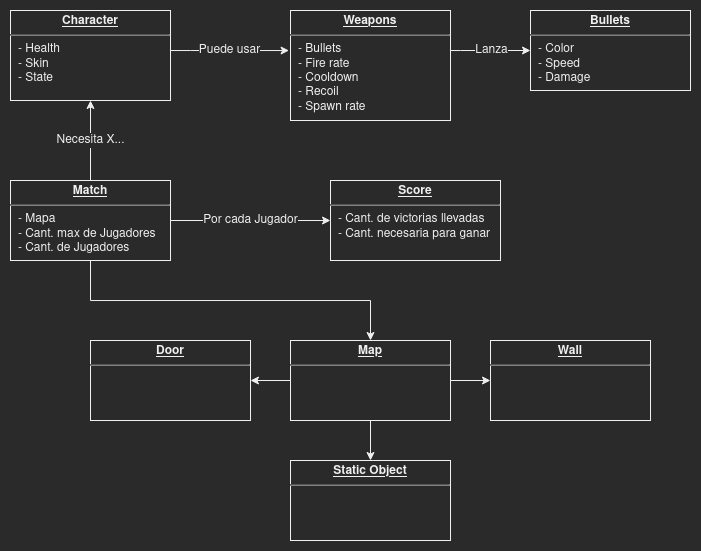

The diagram above was exported from draw.io. Its source (the exported page's mxGraphModel, read from the mxfile embedded in the PNG):
<mxGraphModel dx="946" dy="1621" grid="1" gridSize="10" guides="1" tooltips="1" connect="1" arrows="1" fold="1" page="1" pageScale="1" pageWidth="850" pageHeight="1100" math="0" shadow="0">
  <root>
    <mxCell id="0" />
    <mxCell id="1" parent="0" />
    <mxCell id="OqdMjQUrFYcFpNX2naIl-5" value="Puede usar" style="edgeStyle=orthogonalEdgeStyle;rounded=0;orthogonalLoop=1;jettySize=auto;html=1;entryX=-0.009;entryY=0.364;entryDx=0;entryDy=0;entryPerimeter=0;" edge="1" parent="1" source="OqdMjQUrFYcFpNX2naIl-3" target="OqdMjQUrFYcFpNX2naIl-4">
      <mxGeometry relative="1" as="geometry">
        <Array as="points">
          <mxPoint x="220" y="-250" />
          <mxPoint x="220" y="-250" />
        </Array>
      </mxGeometry>
    </mxCell>
    <mxCell id="OqdMjQUrFYcFpNX2naIl-3" value="&lt;p style=&quot;margin:0px;margin-top:4px;text-align:center;text-decoration:underline;&quot;&gt;&lt;b&gt;Character&lt;/b&gt;&lt;br&gt;&lt;/p&gt;&lt;hr&gt;&lt;p style=&quot;margin:0px;margin-left:8px;&quot;&gt;- Health&lt;/p&gt;&lt;p style=&quot;margin:0px;margin-left:8px;&quot;&gt;- Skin&lt;/p&gt;&lt;p style=&quot;margin:0px;margin-left:8px;&quot;&gt;- State&lt;br&gt;&lt;/p&gt;" style="verticalAlign=top;align=left;overflow=fill;fontSize=12;fontFamily=Helvetica;html=1;" vertex="1" parent="1">
      <mxGeometry x="40" y="-290" width="160" height="90" as="geometry" />
    </mxCell>
    <mxCell id="OqdMjQUrFYcFpNX2naIl-7" value="Lanza" style="edgeStyle=orthogonalEdgeStyle;rounded=0;orthogonalLoop=1;jettySize=auto;html=1;entryX=0;entryY=0.5;entryDx=0;entryDy=0;" edge="1" parent="1" source="OqdMjQUrFYcFpNX2naIl-4" target="OqdMjQUrFYcFpNX2naIl-6">
      <mxGeometry x="0.0391" relative="1" as="geometry">
        <Array as="points">
          <mxPoint x="490" y="-250" />
          <mxPoint x="490" y="-250" />
        </Array>
        <mxPoint as="offset" />
      </mxGeometry>
    </mxCell>
    <mxCell id="OqdMjQUrFYcFpNX2naIl-4" value="&lt;p style=&quot;margin:0px;margin-top:4px;text-align:center;text-decoration:underline;&quot;&gt;&lt;b&gt;Weapons&lt;/b&gt;&lt;br&gt;&lt;/p&gt;&lt;hr&gt;&lt;p style=&quot;margin:0px;margin-left:8px;&quot;&gt;- Bullets&lt;br&gt;&lt;/p&gt;&lt;p style=&quot;margin:0px;margin-left:8px;&quot;&gt;- Fire rate&lt;/p&gt;&lt;p style=&quot;margin:0px;margin-left:8px;&quot;&gt;- Cooldown&lt;/p&gt;&lt;p style=&quot;margin:0px;margin-left:8px;&quot;&gt;- Recoil&lt;/p&gt;&lt;p style=&quot;margin:0px;margin-left:8px;&quot;&gt;- Spawn rate&lt;br&gt;&lt;/p&gt;" style="verticalAlign=top;align=left;overflow=fill;fontSize=12;fontFamily=Helvetica;html=1;" vertex="1" parent="1">
      <mxGeometry x="320" y="-290" width="160" height="110" as="geometry" />
    </mxCell>
    <mxCell id="OqdMjQUrFYcFpNX2naIl-6" value="&lt;p style=&quot;margin:0px;margin-top:4px;text-align:center;text-decoration:underline;&quot;&gt;&lt;b&gt;Bullets&lt;/b&gt;&lt;br&gt;&lt;/p&gt;&lt;hr&gt;&lt;p style=&quot;margin:0px;margin-left:8px;&quot;&gt;- Color&lt;/p&gt;&lt;p style=&quot;margin:0px;margin-left:8px;&quot;&gt;- Speed&lt;/p&gt;&lt;p style=&quot;margin:0px;margin-left:8px;&quot;&gt;- Damage&lt;br&gt;&lt;/p&gt;" style="verticalAlign=top;align=left;overflow=fill;fontSize=12;fontFamily=Helvetica;html=1;" vertex="1" parent="1">
      <mxGeometry x="560" y="-290" width="160" height="80" as="geometry" />
    </mxCell>
    <mxCell id="OqdMjQUrFYcFpNX2naIl-13" style="edgeStyle=orthogonalEdgeStyle;rounded=0;orthogonalLoop=1;jettySize=auto;html=1;entryX=1;entryY=0.5;entryDx=0;entryDy=0;" edge="1" parent="1" source="OqdMjQUrFYcFpNX2naIl-8" target="OqdMjQUrFYcFpNX2naIl-9">
      <mxGeometry relative="1" as="geometry" />
    </mxCell>
    <mxCell id="OqdMjQUrFYcFpNX2naIl-14" style="edgeStyle=orthogonalEdgeStyle;rounded=0;orthogonalLoop=1;jettySize=auto;html=1;entryX=0;entryY=0.5;entryDx=0;entryDy=0;" edge="1" parent="1" source="OqdMjQUrFYcFpNX2naIl-8" target="OqdMjQUrFYcFpNX2naIl-10">
      <mxGeometry relative="1" as="geometry" />
    </mxCell>
    <mxCell id="OqdMjQUrFYcFpNX2naIl-15" style="edgeStyle=orthogonalEdgeStyle;rounded=0;orthogonalLoop=1;jettySize=auto;html=1;entryX=0.5;entryY=0;entryDx=0;entryDy=0;" edge="1" parent="1" source="OqdMjQUrFYcFpNX2naIl-8" target="OqdMjQUrFYcFpNX2naIl-11">
      <mxGeometry relative="1" as="geometry" />
    </mxCell>
    <mxCell id="OqdMjQUrFYcFpNX2naIl-8" value="&lt;p style=&quot;margin:0px;margin-top:4px;text-align:center;text-decoration:underline;&quot;&gt;&lt;b&gt;Map&lt;/b&gt;&lt;br&gt;&lt;/p&gt;&lt;hr&gt;" style="verticalAlign=top;align=left;overflow=fill;fontSize=12;fontFamily=Helvetica;html=1;" vertex="1" parent="1">
      <mxGeometry x="320" y="40" width="160" height="80" as="geometry" />
    </mxCell>
    <mxCell id="OqdMjQUrFYcFpNX2naIl-9" value="&lt;p style=&quot;margin:0px;margin-top:4px;text-align:center;text-decoration:underline;&quot;&gt;&lt;b&gt;Door&lt;/b&gt;&lt;br&gt;&lt;/p&gt;&lt;hr&gt;" style="verticalAlign=top;align=left;overflow=fill;fontSize=12;fontFamily=Helvetica;html=1;" vertex="1" parent="1">
      <mxGeometry x="120" y="40" width="160" height="80" as="geometry" />
    </mxCell>
    <mxCell id="OqdMjQUrFYcFpNX2naIl-10" value="&lt;p style=&quot;margin:0px;margin-top:4px;text-align:center;text-decoration:underline;&quot;&gt;&lt;b&gt;Wall&lt;/b&gt;&lt;br&gt;&lt;/p&gt;&lt;hr&gt;" style="verticalAlign=top;align=left;overflow=fill;fontSize=12;fontFamily=Helvetica;html=1;" vertex="1" parent="1">
      <mxGeometry x="520" y="40" width="160" height="80" as="geometry" />
    </mxCell>
    <mxCell id="OqdMjQUrFYcFpNX2naIl-11" value="&lt;p style=&quot;margin:0px;margin-top:4px;text-align:center;text-decoration:underline;&quot;&gt;&lt;b&gt;Static Object&lt;/b&gt;&lt;br&gt;&lt;/p&gt;&lt;hr&gt;" style="verticalAlign=top;align=left;overflow=fill;fontSize=12;fontFamily=Helvetica;html=1;" vertex="1" parent="1">
      <mxGeometry x="320" y="160" width="160" height="80" as="geometry" />
    </mxCell>
    <mxCell id="OqdMjQUrFYcFpNX2naIl-17" value="Necesita X..." style="edgeStyle=orthogonalEdgeStyle;rounded=0;orthogonalLoop=1;jettySize=auto;html=1;entryX=0.5;entryY=1;entryDx=0;entryDy=0;" edge="1" parent="1" source="OqdMjQUrFYcFpNX2naIl-16" target="OqdMjQUrFYcFpNX2naIl-3">
      <mxGeometry relative="1" as="geometry" />
    </mxCell>
    <mxCell id="OqdMjQUrFYcFpNX2naIl-19" value="Por cada Jugador" style="edgeStyle=orthogonalEdgeStyle;rounded=0;orthogonalLoop=1;jettySize=auto;html=1;entryX=0;entryY=0.5;entryDx=0;entryDy=0;" edge="1" parent="1" source="OqdMjQUrFYcFpNX2naIl-16" target="OqdMjQUrFYcFpNX2naIl-18">
      <mxGeometry relative="1" as="geometry" />
    </mxCell>
    <mxCell id="OqdMjQUrFYcFpNX2naIl-20" style="edgeStyle=orthogonalEdgeStyle;rounded=0;orthogonalLoop=1;jettySize=auto;html=1;entryX=0.5;entryY=0;entryDx=0;entryDy=0;" edge="1" parent="1" source="OqdMjQUrFYcFpNX2naIl-16" target="OqdMjQUrFYcFpNX2naIl-8">
      <mxGeometry relative="1" as="geometry">
        <Array as="points">
          <mxPoint x="120" />
          <mxPoint x="400" />
        </Array>
      </mxGeometry>
    </mxCell>
    <mxCell id="OqdMjQUrFYcFpNX2naIl-16" value="&lt;p style=&quot;margin:0px;margin-top:4px;text-align:center;text-decoration:underline;&quot;&gt;&lt;b&gt;Match&lt;/b&gt;&lt;br&gt;&lt;/p&gt;&lt;hr&gt;&lt;p style=&quot;margin:0px;margin-left:8px;&quot;&gt;- Mapa&lt;/p&gt;&lt;p style=&quot;margin:0px;margin-left:8px;&quot;&gt;- Cant. max de Jugadores&lt;/p&gt;&lt;p style=&quot;margin:0px;margin-left:8px;&quot;&gt;- Cant. de Jugadores&lt;/p&gt;" style="verticalAlign=top;align=left;overflow=fill;fontSize=12;fontFamily=Helvetica;html=1;" vertex="1" parent="1">
      <mxGeometry x="40" y="-120" width="160" height="80" as="geometry" />
    </mxCell>
    <mxCell id="OqdMjQUrFYcFpNX2naIl-18" value="&lt;p style=&quot;margin:0px;margin-top:4px;text-align:center;text-decoration:underline;&quot;&gt;&lt;b&gt;Score&lt;/b&gt;&lt;br&gt;&lt;/p&gt;&lt;hr&gt;&lt;p style=&quot;margin:0px;margin-left:8px;&quot;&gt;- Cant. de victorias llevadas&lt;/p&gt;&lt;p style=&quot;margin:0px;margin-left:8px;&quot;&gt;- Cant. necesaria para ganar&lt;br&gt;&lt;/p&gt;" style="verticalAlign=top;align=left;overflow=fill;fontSize=12;fontFamily=Helvetica;html=1;" vertex="1" parent="1">
      <mxGeometry x="360" y="-120" width="170" height="80" as="geometry" />
    </mxCell>
  </root>
</mxGraphModel>